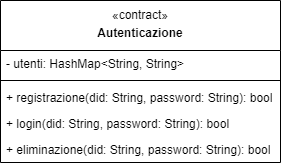

The diagram above was exported from draw.io. Its source (the exported page's mxGraphModel, read from the mxfile embedded in the PNG):
<mxGraphModel dx="119" dy="722" grid="1" gridSize="10" guides="1" tooltips="1" connect="1" arrows="1" fold="1" page="1" pageScale="1" pageWidth="1100" pageHeight="850" background="none" math="0" shadow="0">
  <root>
    <mxCell id="0" />
    <mxCell id="1" parent="0" />
    <mxCell id="8_26p0yCeeHhDepGbjxY-56" value="&lt;div style=&quot;line-height: 140%;&quot;&gt;&lt;span style=&quot;font-weight: normal; background-color: initial;&quot;&gt;&lt;font style=&quot;font-size: 12px;&quot;&gt;«contract»&lt;/font&gt;&lt;/span&gt;&lt;/div&gt;&lt;div style=&quot;line-height: 150%;&quot;&gt;Autenticazione&lt;/div&gt;" style="swimlane;fontStyle=1;align=center;verticalAlign=top;childLayout=stackLayout;horizontal=1;startSize=50;horizontalStack=0;resizeParent=1;resizeParentMax=0;resizeLast=0;collapsible=1;marginBottom=0;html=1;textDirection=ltr;whiteSpace=wrap;movable=1;resizable=1;rotatable=1;deletable=1;editable=1;locked=0;connectable=1;" parent="1" vertex="1">
      <mxGeometry x="1510" y="344" width="280" height="162" as="geometry" />
    </mxCell>
    <mxCell id="8_26p0yCeeHhDepGbjxY-57" value="- utenti: HashMap&amp;lt;String, String&amp;gt;" style="text;strokeColor=none;fillColor=none;align=left;verticalAlign=top;spacingLeft=4;spacingRight=4;overflow=hidden;rotatable=0;points=[[0,0.5],[1,0.5]];portConstraint=eastwest;whiteSpace=wrap;html=1;" parent="8_26p0yCeeHhDepGbjxY-56" vertex="1">
      <mxGeometry y="50" width="280" height="26" as="geometry" />
    </mxCell>
    <mxCell id="8_26p0yCeeHhDepGbjxY-58" value="" style="line;strokeWidth=1;fillColor=none;align=left;verticalAlign=middle;spacingTop=-1;spacingLeft=3;spacingRight=3;rotatable=0;labelPosition=right;points=[];portConstraint=eastwest;strokeColor=inherit;" parent="8_26p0yCeeHhDepGbjxY-56" vertex="1">
      <mxGeometry y="76" width="280" height="8" as="geometry" />
    </mxCell>
    <mxCell id="8_26p0yCeeHhDepGbjxY-59" value="+ registrazione(did: String,&amp;nbsp;password: String): bool" style="text;strokeColor=none;fillColor=none;align=left;verticalAlign=top;spacingLeft=4;spacingRight=4;overflow=hidden;rotatable=0;points=[[0,0.5],[1,0.5]];portConstraint=eastwest;whiteSpace=wrap;html=1;" parent="8_26p0yCeeHhDepGbjxY-56" vertex="1">
      <mxGeometry y="84" width="280" height="26" as="geometry" />
    </mxCell>
    <mxCell id="8_26p0yCeeHhDepGbjxY-62" value="+ login(did: String, password: String): bool" style="text;strokeColor=none;fillColor=none;align=left;verticalAlign=top;spacingLeft=4;spacingRight=4;overflow=hidden;rotatable=0;points=[[0,0.5],[1,0.5]];portConstraint=eastwest;whiteSpace=wrap;html=1;" parent="8_26p0yCeeHhDepGbjxY-56" vertex="1">
      <mxGeometry y="110" width="280" height="26" as="geometry" />
    </mxCell>
    <mxCell id="8_26p0yCeeHhDepGbjxY-63" value="+ eliminazione(did: String, password: String): bool" style="text;strokeColor=none;fillColor=none;align=left;verticalAlign=top;spacingLeft=4;spacingRight=4;overflow=hidden;rotatable=0;points=[[0,0.5],[1,0.5]];portConstraint=eastwest;whiteSpace=wrap;html=1;" parent="8_26p0yCeeHhDepGbjxY-56" vertex="1">
      <mxGeometry y="136" width="280" height="26" as="geometry" />
    </mxCell>
  </root>
</mxGraphModel>